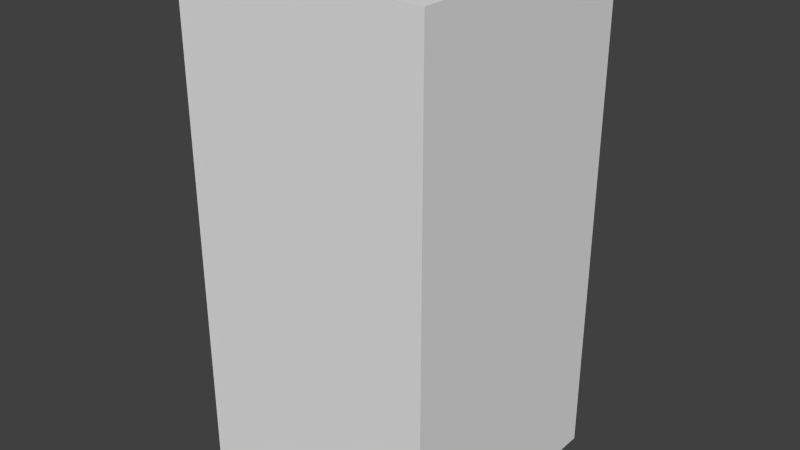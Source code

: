 # Source: blueShieldSix.blend  (saved by Blender 2.68.0; exported with 4.5.12 LTS)
import bpy
from mathutils import Matrix  # noqa: F401  (used for matrix-valued properties, if any)

bpy.ops.wm.read_factory_settings(use_empty=True)
scene = bpy.context.scene
scene.name = 'Scene'

# ---- collections
col_collection_1 = bpy.data.collections.new('Collection 1'); scene.collection.children.link(col_collection_1)

# ---- world
world_world = bpy.data.worlds.new('World'); scene.world = world_world
world_world.color = (0.05088, 0.05088, 0.05088)
world_world.use_sun_shadow = False
world_world.sun_shadow_jitter_overblur = 0.0
world_world.cycles.sampling_method = 'MANUAL'
world_world.cycles.sample_map_resolution = 256

# ---- meshes
me_blueshieldsix = bpy.data.meshes.new('blueShieldSix')
me_blueshieldsix.from_pydata([(-0.5, -0.5, -1.0), (-0.5, 0.5, -1.0), (0.5, 0.5, -1.0), (0.5, -0.5, -1.0), (-0.5, -0.5, 1.0), (-0.5, 0.5, 1.0), (0.5, 0.5, 1.0), (0.5, -0.5, 1.0)], [], [(4, 5, 1, 0), (5, 6, 2, 1), (6, 7, 3, 2), (7, 4, 0, 3), (0, 1, 2, 3), (7, 6, 5, 4)])
me_blueshieldsix.use_remesh_preserve_volume = False
me_blueshieldsix.use_remesh_preserve_attributes = False
me_blueshieldsix.use_mirror_vertex_groups = False
me_blueshieldsix.update()

# ---- objects
ob_blueshieldsix = bpy.data.objects.new('blueShieldSix', me_blueshieldsix)

# ---- transforms, parenting, visibility, modifiers, constraints
ob_blueshieldsix.location = (0.0, 0.0, 0.0)
ob_blueshieldsix.lineart.crease_threshold = 0.0

# ---- collection membership
col_collection_1.objects.link(ob_blueshieldsix)

# ---- scene / render settings (as saved in the file)
scene.frame_start = 1; scene.frame_end = 250; scene.frame_set(1)
scene.render.engine = 'BLENDER_EEVEE_NEXT'
scene.render.image_settings.color_mode = 'RGB'
scene.render.image_settings.compression = 90
scene.render.resolution_percentage = 50
scene.render.dither_intensity = 0.0
scene.cycles.use_denoising = False
scene.cycles.samples = 10
scene.cycles.sampling_pattern = 'TABULATED_SOBOL'
scene.cycles.light_sampling_threshold = 0.0
scene.cycles.use_adaptive_sampling = False
scene.cycles.use_light_tree = False
scene.cycles.blur_glossy = 0.0
scene.cycles.volume_bounces = 1
scene.cycles.pixel_filter_type = 'GAUSSIAN'
scene.cycles.sample_clamp_indirect = 0.0
scene.view_settings.view_transform = 'Standard'
bpy.context.view_layer.update()

# ---- added for rendering (the .blend has no active camera and no usable light): camera, sun
cam_auto = bpy.data.cameras.new('AutoCamera')
cam_auto.lens = 50.0
cam_auto.sensor_width = 36.0
cam_auto.clip_end = 1000.0
ob_auto_camera = bpy.data.objects.new('AutoCamera', cam_auto)
scene.collection.objects.link(ob_auto_camera)
ob_auto_camera.location = (2.26633, -2.71959, 1.81306)
ob_auto_camera.rotation_euler = (1.09748, -7.21219e-08, 0.694738)
scene.camera = ob_auto_camera
light_auto_sun = bpy.data.lights.new('AutoSun', 'SUN')
light_auto_sun.energy = 3.0
light_auto_sun.angle = 0.0523599
ob_auto_sun = bpy.data.objects.new('AutoSun', light_auto_sun)
scene.collection.objects.link(ob_auto_sun)
ob_auto_sun.rotation_euler = (0.872665, 0.174533, 0.523599)
bpy.context.view_layer.update()
